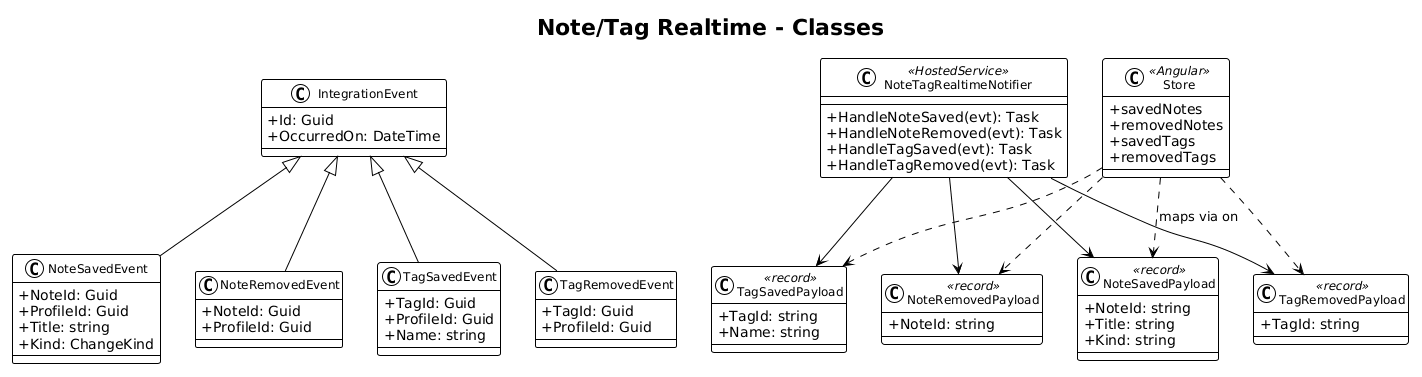

The diagram above was rendered by PlantUML. Its source (embedded in the PNG):
@startuml
!theme plain
skinparam classAttributeIconSize 0
skinparam classFontSize 12

title Note/Tag Realtime - Classes

class IntegrationEvent {
    +Id: Guid
    +OccurredOn: DateTime
}

class NoteSavedEvent {
    +NoteId: Guid
    +ProfileId: Guid
    +Title: string
    +Kind: ChangeKind
}

class NoteRemovedEvent {
    +NoteId: Guid
    +ProfileId: Guid
}

class TagSavedEvent {
    +TagId: Guid
    +ProfileId: Guid
    +Name: string
}

class TagRemovedEvent {
    +TagId: Guid
    +ProfileId: Guid
}

class NoteSavedPayload <<record>> {
    +NoteId: string
    +Title: string
    +Kind: string
}

class NoteRemovedPayload <<record>> {
    +NoteId: string
}

class TagSavedPayload <<record>> {
    +TagId: string
    +Name: string
}

class TagRemovedPayload <<record>> {
    +TagId: string
}

class NoteTagRealtimeNotifier <<HostedService>> {
    +HandleNoteSaved(evt): Task
    +HandleNoteRemoved(evt): Task
    +HandleTagSaved(evt): Task
    +HandleTagRemoved(evt): Task
}

class Store <<Angular>> {
    +savedNotes
    +removedNotes
    +savedTags
    +removedTags
}

IntegrationEvent <|-- NoteSavedEvent
IntegrationEvent <|-- NoteRemovedEvent
IntegrationEvent <|-- TagSavedEvent
IntegrationEvent <|-- TagRemovedEvent

NoteTagRealtimeNotifier --> NoteSavedPayload
NoteTagRealtimeNotifier --> NoteRemovedPayload
NoteTagRealtimeNotifier --> TagSavedPayload
NoteTagRealtimeNotifier --> TagRemovedPayload
Store ..> NoteSavedPayload : maps via on
Store ..> NoteRemovedPayload
Store ..> TagSavedPayload
Store ..> TagRemovedPayload
@enduml